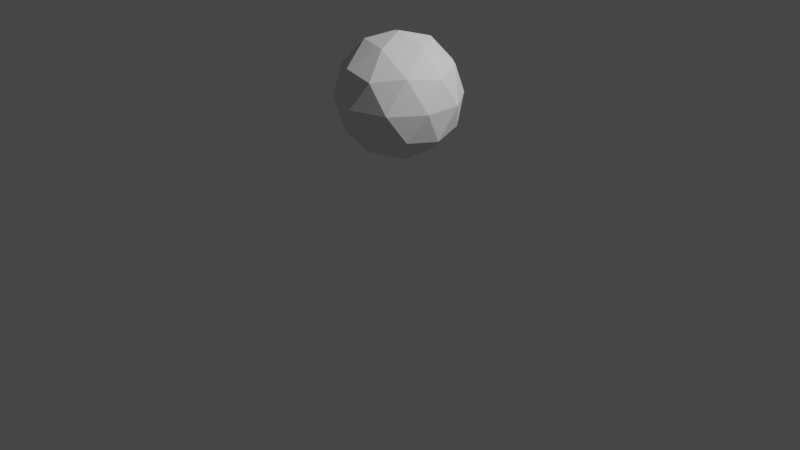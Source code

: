 # Source: fluidos.blend  (saved by Blender 3.6.11; exported with 4.5.12 LTS)
import bpy
from mathutils import Matrix  # noqa: F401  (used for matrix-valued properties, if any)

bpy.ops.wm.read_factory_settings(use_empty=True)
scene = bpy.context.scene
scene.name = 'Scene'

# ---- collections
col_collection = bpy.data.collections.new('Collection'); scene.collection.children.link(col_collection)

# ---- materials (node trees are filled in below, after node groups)
mat_material = bpy.data.materials.new('Material')
mat_material.alpha_threshold = 0.0
mat_material.use_transparent_shadow = False
mat_material.roughness = 0.5
mat_material.line_color = (0.0, 0.0, 0.0, 1.0)

# ---- material node trees
mat_material.use_nodes = True; mat_material.node_tree.nodes.clear()
_N = mat_material.node_tree.nodes; _L = mat_material.node_tree.links
n0 = _N.new('ShaderNodeOutputMaterial'); n0.name = 'Material Output'; n0.location = (300, 300)
n1 = _N.new('ShaderNodeBsdfPrincipled'); n1.name = 'Principled BSDF'; n1.location = (10, 300)
n1.distribution = 'GGX'
n1.subsurface_method = 'RANDOM_WALK_SKIN'
n1.inputs[3].default_value = 1.45
n1.inputs[27].default_value = (0.0, 0.0, 0.0, 1.0)
n1.inputs[28].default_value = 1.0
_L.new(n1.outputs[0], n0.inputs[0])
n0.is_active_output = True

# ---- world
world_world = bpy.data.worlds.new('World'); scene.world = world_world
world_world.use_nodes = True; world_world.node_tree.nodes.clear()
_N = world_world.node_tree.nodes; _L = world_world.node_tree.links
n0 = _N.new('ShaderNodeOutputWorld'); n0.name = 'World Output'; n0.location = (300, 300)
n1 = _N.new('ShaderNodeBackground'); n1.name = 'Background'; n1.location = (10, 300)
n1.inputs[0].default_value = (0.05088, 0.05088, 0.05088, 1.0)
_L.new(n1.outputs[0], n0.inputs[0])
n0.is_active_output = True
world_world.color = (0.05088, 0.05088, 0.05088)
world_world.use_sun_shadow = False
world_world.sun_shadow_jitter_overblur = 0.0

# ---- cameras
cam_camera = bpy.data.cameras.new('Camera')
cam_camera.clip_end = 100.0
cam_camera.ortho_scale = 7.314

# ---- lights
light_light = bpy.data.lights.new('Light', 'POINT')
light_light.transmission_factor = 0.0
light_light.energy = 1000.0
light_light.shadow_soft_size = 0.1
light_light.shadow_maximum_resolution = 0.006
light_light.use_absolute_resolution = True

# ---- meshes
me_cube = bpy.data.meshes.new('Cube')
me_cube.from_pydata([(1.0, 1.0, 1.0), (1.0, 1.0, -1.0), (1.0, -1.0, 1.0), (1.0, -1.0, -1.0), (-1.0, 1.0, 1.0), (-1.0, 1.0, -1.0), (-1.0, -1.0, 1.0), (-1.0, -1.0, -1.0)], [], [(0, 4, 6, 2), (3, 2, 6, 7), (7, 6, 4, 5), (5, 1, 3, 7), (1, 0, 2, 3), (5, 4, 0, 1)])
_uv = me_cube.uv_layers.new(name='UVMap')
_uv.uv.foreach_set('vector', [0.625, 0.5, 0.875, 0.5, 0.875, 0.75, 0.625, 0.75, 0.375, 0.75, 0.625, 0.75, 0.625, 1.0, 0.375, 1.0, 0.375, 0.0, 0.625, 0.0, 0.625, 0.25, 0.375, 0.25, 0.125, 0.5, 0.375, 0.5, 0.375, 0.75, 0.125, 0.75, 0.375, 0.5, 0.625, 0.5, 0.625, 0.75, 0.375, 0.75, 0.375, 0.25, 0.625, 0.25, 0.625, 0.5, 0.375, 0.5])
me_cube.materials.append(mat_material)
me_cube.use_mirror_vertex_groups = False
me_cube.update()
me_icosphere = bpy.data.meshes.new('Icosphere')
me_icosphere.from_pydata([(0.0, 0.0, -1.0), (0.7236, -0.5257, -0.4472), (-0.2764, -0.8506, -0.4472), (-0.8944, 0.0, -0.4472), (-0.2764, 0.8506, -0.4472), (0.7236, 0.5257, -0.4472), (0.2764, -0.8506, 0.4472), (-0.7236, -0.5257, 0.4472), (-0.7236, 0.5257, 0.4472), (0.2764, 0.8506, 0.4472), (0.8944, 0.0, 0.4472), (0.0, 0.0, 1.0), (-0.1625, -0.5, -0.8507), (0.4253, -0.309, -0.8507), (0.2629, -0.809, -0.5257), (0.8506, 0.0, -0.5257), (0.4253, 0.309, -0.8507), (-0.5257, 0.0, -0.8507), (-0.6882, -0.5, -0.5257), (-0.1625, 0.5, -0.8507), (-0.6882, 0.5, -0.5257), (0.2629, 0.809, -0.5257), (0.9511, -0.309, 0.0), (0.9511, 0.309, 0.0), (0.0, -1.0, 0.0), (0.5878, -0.809, 0.0), (-0.9511, -0.309, 0.0), (-0.5878, -0.809, 0.0), (-0.5878, 0.809, 0.0), (-0.9511, 0.309, 0.0), (0.5878, 0.809, 0.0), (0.0, 1.0, 0.0), (0.6882, -0.5, 0.5257), (-0.2629, -0.809, 0.5257), (-0.8506, 0.0, 0.5257), (-0.2629, 0.809, 0.5257), (0.6882, 0.5, 0.5257), (0.1625, -0.5, 0.8507), (0.5257, 0.0, 0.8507), (-0.4253, -0.309, 0.8507), (-0.4253, 0.309, 0.8507), (0.1625, 0.5, 0.8507)], [], [(0, 13, 12), (1, 13, 15), (0, 12, 17), (0, 17, 19), (0, 19, 16), (1, 15, 22), (2, 14, 24), (3, 18, 26), (4, 20, 28), (5, 21, 30), (1, 22, 25), (2, 24, 27), (3, 26, 29), (4, 28, 31), (5, 30, 23), (6, 32, 37), (7, 33, 39), (8, 34, 40), (9, 35, 41), (10, 36, 38), (38, 41, 11), (38, 36, 41), (36, 9, 41), (41, 40, 11), (41, 35, 40), (35, 8, 40), (40, 39, 11), (40, 34, 39), (34, 7, 39), (39, 37, 11), (39, 33, 37), (33, 6, 37), (37, 38, 11), (37, 32, 38), (32, 10, 38), (23, 36, 10), (23, 30, 36), (30, 9, 36), (31, 35, 9), (31, 28, 35), (28, 8, 35), (29, 34, 8), (29, 26, 34), (26, 7, 34), (27, 33, 7), (27, 24, 33), (24, 6, 33), (25, 32, 6), (25, 22, 32), (22, 10, 32), (30, 31, 9), (30, 21, 31), (21, 4, 31), (28, 29, 8), (28, 20, 29), (20, 3, 29), (26, 27, 7), (26, 18, 27), (18, 2, 27), (24, 25, 6), (24, 14, 25), (14, 1, 25), (22, 23, 10), (22, 15, 23), (15, 5, 23), (16, 21, 5), (16, 19, 21), (19, 4, 21), (19, 20, 4), (19, 17, 20), (17, 3, 20), (17, 18, 3), (17, 12, 18), (12, 2, 18), (15, 16, 5), (15, 13, 16), (13, 0, 16), (12, 14, 2), (12, 13, 14), (13, 1, 14)])
_uv = me_icosphere.uv_layers.new(name='UVMap')
_uv.uv.foreach_set('vector', [0.1818, 0.0, 0.2273, 0.07873, 0.1364, 0.07873, 0.2727, 0.1575, 0.3182, 0.07873, 0.3636, 0.1575, 0.9091, 0.0, 0.9545, 0.07873, 0.8636, 0.07873, 0.7273, 0.0, 0.7727, 0.07873, 0.6818, 0.07873, 0.5455, 0.0, 0.5909, 0.07873, 0.5, 0.07873, 0.2727, 0.1575, 0.3636, 0.1575, 0.3182, 0.2362, 0.09091, 0.1575, 0.1818, 0.1575, 0.1364, 0.2362, 0.8182, 0.1575, 0.9091, 0.1575, 0.8636, 0.2362, 0.6364, 0.1575, 0.7273, 0.1575, 0.6818, 0.2362, 0.4545, 0.1575, 0.5455, 0.1575, 0.5, 0.2362, 0.2727, 0.1575, 0.3182, 0.2362, 0.2273, 0.2362, 0.09091, 0.1575, 0.1364, 0.2362, 0.04546, 0.2362, 0.8182, 0.1575, 0.8636, 0.2362, 0.7727, 0.2362, 0.6364, 0.1575, 0.6818, 0.2362, 0.5909, 0.2362, 0.4545, 0.1575, 0.5, 0.2362, 0.4091, 0.2362, 0.1818, 0.3149, 0.2727, 0.3149, 0.2273, 0.3937, 0.0, 0.3149, 0.09091, 0.3149, 0.04546, 0.3937, 0.7273, 0.3149, 0.8182, 0.3149, 0.7727, 0.3937, 0.5455, 0.3149, 0.6364, 0.3149, 0.5909, 0.3937, 0.3636, 0.3149, 0.4545, 0.3149, 0.4091, 0.3937, 0.4091, 0.3937, 0.5, 0.3937, 0.4545, 0.4724, 0.4091, 0.3937, 0.4545, 0.3149, 0.5, 0.3937, 0.4545, 0.3149, 0.5455, 0.3149, 0.5, 0.3937, 0.5909, 0.3937, 0.6818, 0.3937, 0.6364, 0.4724, 0.5909, 0.3937, 0.6364, 0.3149, 0.6818, 0.3937, 0.6364, 0.3149, 0.7273, 0.3149, 0.6818, 0.3937, 0.7727, 0.3937, 0.8636, 0.3937, 0.8182, 0.4724, 0.7727, 0.3937, 0.8182, 0.3149, 0.8636, 0.3937, 0.8182, 0.3149, 0.9091, 0.3149, 0.8636, 0.3937, 0.04546, 0.3937, 0.1364, 0.3937, 0.09091, 0.4724, 0.04546, 0.3937, 0.09091, 0.3149, 0.1364, 0.3937, 0.09091, 0.3149, 0.1818, 0.3149, 0.1364, 0.3937, 0.2273, 0.3937, 0.3182, 0.3937, 0.2727, 0.4724, 0.2273, 0.3937, 0.2727, 0.3149, 0.3182, 0.3937, 0.2727, 0.3149, 0.3636, 0.3149, 0.3182, 0.3937, 0.4091, 0.2362, 0.4545, 0.3149, 0.3636, 0.3149, 0.4091, 0.2362, 0.5, 0.2362, 0.4545, 0.3149, 0.5, 0.2362, 0.5455, 0.3149, 0.4545, 0.3149, 0.5909, 0.2362, 0.6364, 0.3149, 0.5455, 0.3149, 0.5909, 0.2362, 0.6818, 0.2362, 0.6364, 0.3149, 0.6818, 0.2362, 0.7273, 0.3149, 0.6364, 0.3149, 0.7727, 0.2362, 0.8182, 0.3149, 0.7273, 0.3149, 0.7727, 0.2362, 0.8636, 0.2362, 0.8182, 0.3149, 0.8636, 0.2362, 0.9091, 0.3149, 0.8182, 0.3149, 0.04546, 0.2362, 0.09091, 0.3149, 0.0, 0.3149, 0.04546, 0.2362, 0.1364, 0.2362, 0.09091, 0.3149, 0.1364, 0.2362, 0.1818, 0.3149, 0.09091, 0.3149, 0.2273, 0.2362, 0.2727, 0.3149, 0.1818, 0.3149, 0.2273, 0.2362, 0.3182, 0.2362, 0.2727, 0.3149, 0.3182, 0.2362, 0.3636, 0.3149, 0.2727, 0.3149, 0.5, 0.2362, 0.5909, 0.2362, 0.5455, 0.3149, 0.5, 0.2362, 0.5455, 0.1575, 0.5909, 0.2362, 0.5455, 0.1575, 0.6364, 0.1575, 0.5909, 0.2362, 0.6818, 0.2362, 0.7727, 0.2362, 0.7273, 0.3149, 0.6818, 0.2362, 0.7273, 0.1575, 0.7727, 0.2362, 0.7273, 0.1575, 0.8182, 0.1575, 0.7727, 0.2362, 0.8636, 0.2362, 0.9545, 0.2362, 0.9091, 0.3149, 0.8636, 0.2362, 0.9091, 0.1575, 0.9545, 0.2362, 0.9091, 0.1575, 1.0, 0.1575, 0.9545, 0.2362, 0.1364, 0.2362, 0.2273, 0.2362, 0.1818, 0.3149, 0.1364, 0.2362, 0.1818, 0.1575, 0.2273, 0.2362, 0.1818, 0.1575, 0.2727, 0.1575, 0.2273, 0.2362, 0.3182, 0.2362, 0.4091, 0.2362, 0.3636, 0.3149, 0.3182, 0.2362, 0.3636, 0.1575, 0.4091, 0.2362, 0.3636, 0.1575, 0.4545, 0.1575, 0.4091, 0.2362, 0.5, 0.07873, 0.5455, 0.1575, 0.4545, 0.1575, 0.5, 0.07873, 0.5909, 0.07873, 0.5455, 0.1575, 0.5909, 0.07873, 0.6364, 0.1575, 0.5455, 0.1575, 0.6818, 0.07873, 0.7273, 0.1575, 0.6364, 0.1575, 0.6818, 0.07873, 0.7727, 0.07873, 0.7273, 0.1575, 0.7727, 0.07873, 0.8182, 0.1575, 0.7273, 0.1575, 0.8636, 0.07873, 0.9091, 0.1575, 0.8182, 0.1575, 0.8636, 0.07873, 0.9545, 0.07873, 0.9091, 0.1575, 0.9545, 0.07873, 1.0, 0.1575, 0.9091, 0.1575, 0.3636, 0.1575, 0.4091, 0.07873, 0.4545, 0.1575, 0.3636, 0.1575, 0.3182, 0.07873, 0.4091, 0.07873, 0.3182, 0.07873, 0.3636, 0.0, 0.4091, 0.07873, 0.1364, 0.07873, 0.1818, 0.1575, 0.09091, 0.1575, 0.1364, 0.07873, 0.2273, 0.07873, 0.1818, 0.1575, 0.2273, 0.07873, 0.2727, 0.1575, 0.1818, 0.1575])
me_icosphere.update()

# ---- objects
ob_cube = bpy.data.objects.new('Cube', me_cube)
ob_light = bpy.data.objects.new('Light', light_light)
ob_camera = bpy.data.objects.new('Camera', cam_camera)
ob_icosphere = bpy.data.objects.new('Icosphere', me_icosphere)

# ---- transforms, parenting, visibility, modifiers, constraints
ob_cube.location = (0.0, 0.0, 0.0)
ob_cube.scale = (2.086, 2.086, 2.086)
ob_cube.lock_rotations_4d = False
ob_cube.empty_display_type = 'ARROWS'
ob_cube.display_type = 'SOLID'
ob_cube.lineart.crease_threshold = 0.0
_m = ob_cube.modifiers.new('Fluid', 'FLUID')
_m.fluid_type = 'DOMAIN'
_m = ob_cube.modifiers.new('Liquid Particle System', 'PARTICLE_SYSTEM')
ob_light.location = (4.076, 1.005, 5.904)
ob_light.rotation_euler = (0.6503, 0.05522, 1.866)
ob_light.lock_rotations_4d = False
ob_light.empty_display_type = 'ARROWS'
ob_light.color = (0.0, 0.0, 0.0, 0.0)
ob_light.lineart.crease_threshold = 0.0
ob_camera.location = (7.359, -6.926, 4.958)
ob_camera.rotation_euler = (1.109, 0.0, 0.8149)
ob_camera.lock_rotations_4d = False
ob_camera.empty_display_type = 'ARROWS'
ob_camera.color = (0.0, 0.0, 0.0, 0.0)
ob_camera.display_type = 'WIRE'
ob_camera.lineart.crease_threshold = 0.0
ob_icosphere.location = (0.0, 0.0, 1.33)
ob_icosphere.scale = (0.6325, 0.6325, 0.6325)
_m = ob_icosphere.modifiers.new('Fluid', 'FLUID')
_m.fluid_type = 'FLOW'

# ---- collection membership
col_collection.objects.link(ob_cube)
col_collection.objects.link(ob_light)
col_collection.objects.link(ob_camera)
col_collection.objects.link(ob_icosphere)

# ---- scene / render settings (as saved in the file)
scene.camera = ob_camera
scene.frame_start = 1; scene.frame_end = 250; scene.frame_set(1)
scene.render.engine = 'BLENDER_EEVEE_NEXT'
scene.cycles.sampling_pattern = 'TABULATED_SOBOL'
scene.view_settings.view_transform = 'Filmic'
bpy.context.view_layer.update()
